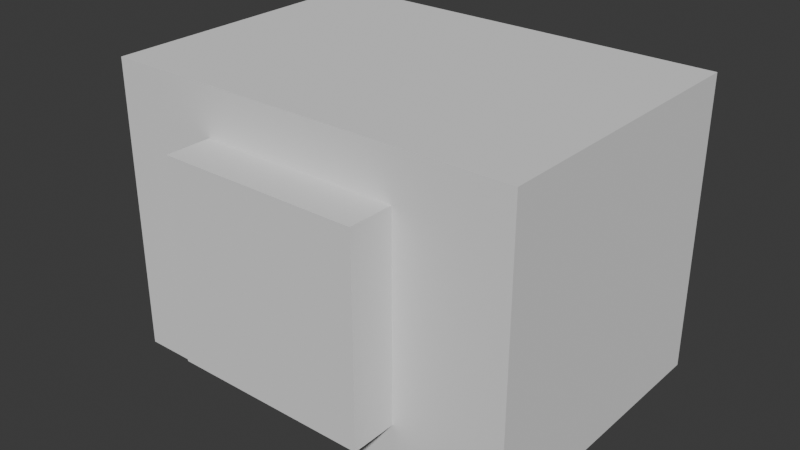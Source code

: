 # Source: ghost_television.blend  (saved by Blender 4.5.91; exported with 4.5.12 LTS)
import bpy
from mathutils import Matrix  # noqa: F401  (used for matrix-valued properties, if any)

bpy.ops.wm.read_factory_settings(use_empty=True)
scene = bpy.context.scene
scene.name = 'Scene'

# ---- collections
col_collection = bpy.data.collections.new('Collection'); scene.collection.children.link(col_collection)

# ---- world
world_world = bpy.data.worlds.new('World'); scene.world = world_world
world_world.use_nodes = True; world_world.node_tree.nodes.clear()
_N = world_world.node_tree.nodes; _L = world_world.node_tree.links
n0 = _N.new('ShaderNodeOutputWorld'); n0.name = 'World Output'; n0.location = (200, 100)
n1 = _N.new('ShaderNodeBackground'); n1.name = 'Background'; n1.location = (-200, 100)
n1.inputs[0].default_value = (0.05088, 0.05088, 0.05088, 1.0)
_L.new(n1.outputs[0], n0.inputs[0])
n0.is_active_output = True
world_world.color = (0.05088, 0.05088, 0.05088)
world_world.sun_shadow_jitter_overblur = 0.0

# ---- meshes
me_cube_001 = bpy.data.meshes.new('Cube.001')
me_cube_001.from_pydata([(-0.8162, -0.5841, -0.78), (-0.8162, -0.5841, 0.78), (0.8162, -0.5841, -0.78), (0.8162, -0.5841, 0.78), (-1.0, -1.0, -1.0), (-1.0, -1.0, 1.0), (-1.0, 1.0, -1.0), (-1.0, 1.0, 1.0), (1.0, -1.0, -1.0), (1.0, -1.0, 1.0), (1.0, 1.0, -1.0), (1.0, 1.0, 1.0), (0.8162, 1.0, -0.78), (0.8162, 1.0, 0.78), (-0.8162, 1.0, 0.78), (-0.8162, 1.0, -0.78)], [], [(0, 15, 14, 1), (2, 0, 1, 3), (4, 5, 7, 6), (6, 7, 14, 15, 12, 10), (10, 11, 9, 8), (8, 9, 5, 4), (6, 10, 8, 4), (11, 7, 5, 9), (12, 2, 3, 13), (10, 12, 13, 14, 7, 11), (15, 0, 2, 12), (13, 3, 1, 14)])
_uv = me_cube_001.uv_layers.new(name='UVMap')
_uv.uv.foreach_set('vector', [0.375, 0.0, 0.375, 0.198, 0.625, 0.198, 0.625, 0.0, 0.375, 0.75, 0.375, 1.0, 0.625, 1.0, 0.625, 0.75, 0.375, 0.0, 0.625, 0.0, 0.625, 0.25, 0.375, 0.25, 0.375, 0.25, 0.625, 0.25, 0.5975, 0.273, 0.4025, 0.273, 0.4025, 0.477, 0.375, 0.5, 0.375, 0.5, 0.625, 0.5, 0.625, 0.75, 0.375, 0.75, 0.375, 0.75, 0.625, 0.75, 0.625, 1.0, 0.375, 1.0, 0.125, 0.5, 0.375, 0.5, 0.375, 0.75, 0.125, 0.75, 0.625, 0.5, 0.875, 0.5, 0.875, 0.75, 0.625, 0.75, 0.375, 0.552, 0.375, 0.75, 0.625, 0.75, 0.625, 0.552, 0.375, 0.5, 0.4025, 0.477, 0.5975, 0.477, 0.5975, 0.273, 0.625, 0.25, 0.625, 0.5, 0.125, 0.552, 0.125, 0.75, 0.375, 0.75, 0.375, 0.552, 0.625, 0.552, 0.625, 0.75, 0.875, 0.75, 0.875, 0.552])
me_cube_001.update()
me_plane = bpy.data.meshes.new('Plane')
me_plane.from_pydata([(-1.0, -1.0, 0.0), (1.0, -1.0, 0.0), (-1.0, 1.0, 0.0), (1.0, 1.0, 0.0), (-1.0, -1.0, -0.01), (1.0, -1.0, -0.01), (-1.0, 1.0, -0.01), (1.0, 1.0, -0.01)], [], [(0, 1, 3, 2), (4, 6, 7, 5), (0, 2, 6, 4), (1, 0, 4, 5), (3, 1, 5, 7), (2, 3, 7, 6)])
_uv = me_plane.uv_layers.new(name='UVMap')
_uv.uv.foreach_set('vector', [0.0, 0.0, 1.0, 0.0, 1.0, 1.0, 0.0, 1.0, 0.0, 0.0, 0.0, 1.0, 1.0, 1.0, 1.0, 0.0, 0.0, 0.0, 0.0, 1.0, 0.0, 1.0, 0.0, 0.0, 1.0, 0.0, 0.0, 0.0, 0.0, 0.0, 1.0, 0.0, 1.0, 1.0, 1.0, 0.0, 1.0, 0.0, 1.0, 1.0, 0.0, 1.0, 1.0, 1.0, 1.0, 1.0, 0.0, 1.0])
me_plane.update()
me_cube = bpy.data.meshes.new('Cube')
me_cube.from_pydata([(-1.0, -1.0, -1.0), (-1.0, -1.0, 1.0), (-1.0, 1.0, -1.0), (-1.0, 1.0, 1.0), (1.0, -1.0, -1.0), (1.0, -1.0, 1.0), (1.0, 1.0, -1.0), (1.0, 1.0, 1.0)], [], [(0, 1, 3, 2), (2, 3, 7, 6), (6, 7, 5, 4), (4, 5, 1, 0), (2, 6, 4, 0), (7, 3, 1, 5)])
_uv = me_cube.uv_layers.new(name='UVMap')
_uv.uv.foreach_set('vector', [0.375, 0.0, 0.625, 0.0, 0.625, 0.25, 0.375, 0.25, 0.375, 0.25, 0.625, 0.25, 0.625, 0.5, 0.375, 0.5, 0.375, 0.5, 0.625, 0.5, 0.625, 0.75, 0.375, 0.75, 0.375, 0.75, 0.625, 0.75, 0.625, 1.0, 0.375, 1.0, 0.125, 0.5, 0.375, 0.5, 0.375, 0.75, 0.125, 0.75, 0.625, 0.5, 0.875, 0.5, 0.875, 0.75, 0.625, 0.75])
me_cube.update()
me_cube_002 = bpy.data.meshes.new('Cube.002')
me_cube_002.from_pydata([(-1.0, -1.0, -1.0), (-1.0, -1.0, 1.0), (-1.0, 1.0, -1.0), (-1.0, 1.0, 1.0), (1.0, -1.0, -1.0), (1.0, -1.0, 1.0), (1.0, 1.0, -1.0), (1.0, 1.0, 1.0), (-7.4, -1.0, -1.0), (-7.4, -1.0, 1.0), (-7.4, 1.0, -1.0), (-7.4, 1.0, 1.0), (-5.4, -1.0, -1.0), (-5.4, -1.0, 1.0), (-5.4, 1.0, -1.0), (-5.4, 1.0, 1.0), (-13.8, -1.0, -1.0), (-13.8, -1.0, 1.0), (-13.8, 1.0, -1.0), (-13.8, 1.0, 1.0), (-11.8, -1.0, -1.0), (-11.8, -1.0, 1.0), (-11.8, 1.0, -1.0), (-11.8, 1.0, 1.0), (-20.2, -1.0, -1.0), (-20.2, -1.0, 1.0), (-20.2, 1.0, -1.0), (-20.2, 1.0, 1.0), (-18.2, -1.0, -1.0), (-18.2, -1.0, 1.0), (-18.2, 1.0, -1.0), (-18.2, 1.0, 1.0)], [], [(0, 1, 3, 2), (2, 3, 7, 6), (6, 7, 5, 4), (4, 5, 1, 0), (2, 6, 4, 0), (7, 3, 1, 5), (8, 9, 11, 10), (10, 11, 15, 14), (14, 15, 13, 12), (12, 13, 9, 8), (10, 14, 12, 8), (15, 11, 9, 13), (16, 17, 19, 18), (18, 19, 23, 22), (22, 23, 21, 20), (20, 21, 17, 16), (18, 22, 20, 16), (23, 19, 17, 21), (24, 25, 27, 26), (26, 27, 31, 30), (30, 31, 29, 28), (28, 29, 25, 24), (26, 30, 28, 24), (31, 27, 25, 29)])
_uv = me_cube_002.uv_layers.new(name='UVMap')
_uv.uv.foreach_set('vector', [0.375, 0.0, 0.625, 0.0, 0.625, 0.25, 0.375, 0.25, 0.375, 0.25, 0.625, 0.25, 0.625, 0.5, 0.375, 0.5, 0.375, 0.5, 0.625, 0.5, 0.625, 0.75, 0.375, 0.75, 0.375, 0.75, 0.625, 0.75, 0.625, 1.0, 0.375, 1.0, 0.125, 0.5, 0.375, 0.5, 0.375, 0.75, 0.125, 0.75, 0.625, 0.5, 0.875, 0.5, 0.875, 0.75, 0.625, 0.75, 0.375, 0.0, 0.625, 0.0, 0.625, 0.25, 0.375, 0.25, 0.375, 0.25, 0.625, 0.25, 0.625, 0.5, 0.375, 0.5, 0.375, 0.5, 0.625, 0.5, 0.625, 0.75, 0.375, 0.75, 0.375, 0.75, 0.625, 0.75, 0.625, 1.0, 0.375, 1.0, 0.125, 0.5, 0.375, 0.5, 0.375, 0.75, 0.125, 0.75, 0.625, 0.5, 0.875, 0.5, 0.875, 0.75, 0.625, 0.75, 0.375, 0.0, 0.625, 0.0, 0.625, 0.25, 0.375, 0.25, 0.375, 0.25, 0.625, 0.25, 0.625, 0.5, 0.375, 0.5, 0.375, 0.5, 0.625, 0.5, 0.625, 0.75, 0.375, 0.75, 0.375, 0.75, 0.625, 0.75, 0.625, 1.0, 0.375, 1.0, 0.125, 0.5, 0.375, 0.5, 0.375, 0.75, 0.125, 0.75, 0.625, 0.5, 0.875, 0.5, 0.875, 0.75, 0.625, 0.75, 0.375, 0.0, 0.625, 0.0, 0.625, 0.25, 0.375, 0.25, 0.375, 0.25, 0.625, 0.25, 0.625, 0.5, 0.375, 0.5, 0.375, 0.5, 0.625, 0.5, 0.625, 0.75, 0.375, 0.75, 0.375, 0.75, 0.625, 0.75, 0.625, 1.0, 0.375, 1.0, 0.125, 0.5, 0.375, 0.5, 0.375, 0.75, 0.125, 0.75, 0.625, 0.5, 0.875, 0.5, 0.875, 0.75, 0.625, 0.75])
me_cube_002.update()

# ---- objects
ob_cube = bpy.data.objects.new('Cube', me_cube_001)
ob_plane = bpy.data.objects.new('Plane', me_plane)
ob_cube_001 = bpy.data.objects.new('Cube.001', me_cube)
ob_cube_002 = bpy.data.objects.new('Cube.002', me_cube_002)

# ---- transforms, parenting, visibility, modifiers, constraints
ob_cube.location = (0.0, 0.0, 0.0)
ob_cube.scale = (1.416, 1.0, 1.0)
ob_plane.location = (0.0, 0.8547, 0.0)
ob_plane.rotation_euler = (1.571, -0.0, 0.0)
ob_plane.scale = (1.208, 0.7989, 1.0)
ob_cube_001.location = (0.0, -0.985, 0.0)
ob_cube_001.scale = (0.6762, 0.3246, 0.6762)
ob_cube_002.location = (0.9114, 1.031, -0.8808)
ob_cube_002.scale = (0.08296, 0.03163, 0.08296)

# ---- collection membership
col_collection.objects.link(ob_cube)
col_collection.objects.link(ob_plane)
col_collection.objects.link(ob_cube_001)
col_collection.objects.link(ob_cube_002)

# ---- scene / render settings (as saved in the file)
scene.frame_start = 1; scene.frame_end = 250; scene.frame_set(1)
scene.render.engine = 'BLENDER_EEVEE_NEXT'
bpy.context.view_layer.update()

# ---- added for rendering (the .blend has no active camera and no usable light): camera, sun
cam_auto = bpy.data.cameras.new('AutoCamera')
cam_auto.lens = 50.0
cam_auto.sensor_width = 36.0
cam_auto.clip_end = 1000.0
ob_auto_camera = bpy.data.objects.new('AutoCamera', cam_auto)
scene.collection.objects.link(ob_auto_camera)
ob_auto_camera.location = (3.88658, -4.78728, 3.10926)
ob_auto_camera.rotation_euler = (1.09748, -7.21219e-08, 0.694738)
scene.camera = ob_auto_camera
light_auto_sun = bpy.data.lights.new('AutoSun', 'SUN')
light_auto_sun.energy = 3.0
light_auto_sun.angle = 0.0523599
ob_auto_sun = bpy.data.objects.new('AutoSun', light_auto_sun)
scene.collection.objects.link(ob_auto_sun)
ob_auto_sun.rotation_euler = (0.872665, 0.174533, 0.523599)
bpy.context.view_layer.update()
